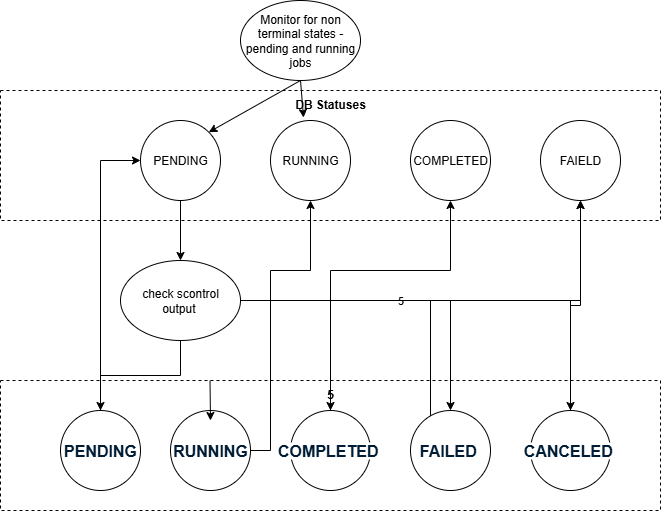

The diagram above was exported from draw.io. Its source (the exported page's mxGraphModel, read from the mxfile embedded in the PNG):
<mxGraphModel dx="1426" dy="743" grid="1" gridSize="10" guides="1" tooltips="1" connect="1" arrows="1" fold="1" page="1" pageScale="1" pageWidth="850" pageHeight="1100" math="0" shadow="0">
  <root>
    <mxCell id="0" />
    <mxCell id="1" parent="0" />
    <mxCell id="UWVL844DKC-ku1SjN_5m-24" value="&lt;b&gt;DB Statuses&lt;/b&gt;" style="rounded=0;whiteSpace=wrap;html=1;fillColor=none;dashed=1;align=center;verticalAlign=top;" vertex="1" parent="1">
      <mxGeometry x="110" y="150" width="660" height="130" as="geometry" />
    </mxCell>
    <mxCell id="UWVL844DKC-ku1SjN_5m-1" value="Monitor for non terminal states - pending and running jobs" style="ellipse;whiteSpace=wrap;html=1;" vertex="1" parent="1">
      <mxGeometry x="350" y="60" width="120" height="80" as="geometry" />
    </mxCell>
    <mxCell id="UWVL844DKC-ku1SjN_5m-2" value="PENDING" style="ellipse;whiteSpace=wrap;html=1;aspect=fixed;" vertex="1" parent="1">
      <mxGeometry x="250" y="180" width="80" height="80" as="geometry" />
    </mxCell>
    <mxCell id="UWVL844DKC-ku1SjN_5m-3" value="RUNNING" style="ellipse;whiteSpace=wrap;html=1;aspect=fixed;" vertex="1" parent="1">
      <mxGeometry x="380" y="180" width="80" height="80" as="geometry" />
    </mxCell>
    <mxCell id="UWVL844DKC-ku1SjN_5m-4" value="COMPLETED" style="ellipse;whiteSpace=wrap;html=1;aspect=fixed;" vertex="1" parent="1">
      <mxGeometry x="520" y="180" width="80" height="80" as="geometry" />
    </mxCell>
    <mxCell id="UWVL844DKC-ku1SjN_5m-5" value="" style="endArrow=classic;html=1;rounded=0;exitX=0.5;exitY=1;exitDx=0;exitDy=0;entryX=1;entryY=0;entryDx=0;entryDy=0;" edge="1" parent="1" source="UWVL844DKC-ku1SjN_5m-1" target="UWVL844DKC-ku1SjN_5m-2">
      <mxGeometry width="50" height="50" relative="1" as="geometry">
        <mxPoint x="400" y="410" as="sourcePoint" />
        <mxPoint x="450" y="360" as="targetPoint" />
      </mxGeometry>
    </mxCell>
    <mxCell id="UWVL844DKC-ku1SjN_5m-7" value="" style="endArrow=classic;html=1;rounded=0;exitX=0.5;exitY=1;exitDx=0;exitDy=0;entryX=0.413;entryY=-0.037;entryDx=0;entryDy=0;entryPerimeter=0;" edge="1" parent="1" source="UWVL844DKC-ku1SjN_5m-1" target="UWVL844DKC-ku1SjN_5m-3">
      <mxGeometry width="50" height="50" relative="1" as="geometry">
        <mxPoint x="572" y="110" as="sourcePoint" />
        <mxPoint x="480" y="162" as="targetPoint" />
      </mxGeometry>
    </mxCell>
    <mxCell id="UWVL844DKC-ku1SjN_5m-32" style="edgeStyle=orthogonalEdgeStyle;rounded=0;orthogonalLoop=1;jettySize=auto;html=1;" edge="1" parent="1" source="UWVL844DKC-ku1SjN_5m-9" target="UWVL844DKC-ku1SjN_5m-13">
      <mxGeometry relative="1" as="geometry" />
    </mxCell>
    <mxCell id="UWVL844DKC-ku1SjN_5m-33" value="5" style="edgeStyle=orthogonalEdgeStyle;rounded=0;orthogonalLoop=1;jettySize=auto;html=1;entryX=0.5;entryY=0;entryDx=0;entryDy=0;" edge="1" parent="1" source="UWVL844DKC-ku1SjN_5m-9" target="UWVL844DKC-ku1SjN_5m-14">
      <mxGeometry relative="1" as="geometry" />
    </mxCell>
    <mxCell id="UWVL844DKC-ku1SjN_5m-34" style="edgeStyle=orthogonalEdgeStyle;rounded=0;orthogonalLoop=1;jettySize=auto;html=1;entryX=0.5;entryY=0;entryDx=0;entryDy=0;" edge="1" parent="1" source="UWVL844DKC-ku1SjN_5m-9" target="UWVL844DKC-ku1SjN_5m-15">
      <mxGeometry relative="1" as="geometry" />
    </mxCell>
    <mxCell id="UWVL844DKC-ku1SjN_5m-9" value="check scontrol &lt;br&gt;output&amp;nbsp;" style="ellipse;whiteSpace=wrap;html=1;" vertex="1" parent="1">
      <mxGeometry x="230" y="320" width="120" height="80" as="geometry" />
    </mxCell>
    <mxCell id="UWVL844DKC-ku1SjN_5m-10" value="" style="endArrow=classic;html=1;rounded=0;exitX=0.5;exitY=1;exitDx=0;exitDy=0;entryX=0.5;entryY=0;entryDx=0;entryDy=0;" edge="1" parent="1" source="UWVL844DKC-ku1SjN_5m-2" target="UWVL844DKC-ku1SjN_5m-9">
      <mxGeometry width="50" height="50" relative="1" as="geometry">
        <mxPoint x="336" y="268" as="sourcePoint" />
        <mxPoint x="244" y="320" as="targetPoint" />
      </mxGeometry>
    </mxCell>
    <mxCell id="UWVL844DKC-ku1SjN_5m-36" style="edgeStyle=orthogonalEdgeStyle;rounded=0;orthogonalLoop=1;jettySize=auto;html=1;entryX=0.5;entryY=1;entryDx=0;entryDy=0;" edge="1" parent="1" source="UWVL844DKC-ku1SjN_5m-14" target="UWVL844DKC-ku1SjN_5m-22">
      <mxGeometry relative="1" as="geometry">
        <Array as="points">
          <mxPoint x="540" y="360" />
          <mxPoint x="690" y="360" />
        </Array>
      </mxGeometry>
    </mxCell>
    <mxCell id="UWVL844DKC-ku1SjN_5m-37" style="edgeStyle=orthogonalEdgeStyle;rounded=0;orthogonalLoop=1;jettySize=auto;html=1;entryX=0.5;entryY=1;entryDx=0;entryDy=0;" edge="1" parent="1" source="UWVL844DKC-ku1SjN_5m-15" target="UWVL844DKC-ku1SjN_5m-22">
      <mxGeometry relative="1" as="geometry" />
    </mxCell>
    <mxCell id="UWVL844DKC-ku1SjN_5m-22" value="FAIELD" style="ellipse;whiteSpace=wrap;html=1;aspect=fixed;" vertex="1" parent="1">
      <mxGeometry x="650" y="180" width="80" height="80" as="geometry" />
    </mxCell>
    <mxCell id="UWVL844DKC-ku1SjN_5m-40" value="5" style="group" vertex="1" connectable="0" parent="1">
      <mxGeometry x="110" y="440" width="660" height="130" as="geometry" />
    </mxCell>
    <mxCell id="UWVL844DKC-ku1SjN_5m-27" value="5" style="rounded=0;whiteSpace=wrap;html=1;fillColor=none;dashed=1;align=center;verticalAlign=top;" vertex="1" parent="UWVL844DKC-ku1SjN_5m-40">
      <mxGeometry width="660" height="130" as="geometry" />
    </mxCell>
    <mxCell id="UWVL844DKC-ku1SjN_5m-31" style="edgeStyle=orthogonalEdgeStyle;rounded=0;orthogonalLoop=1;jettySize=auto;html=1;" edge="1" parent="UWVL844DKC-ku1SjN_5m-40" source="UWVL844DKC-ku1SjN_5m-9" target="UWVL844DKC-ku1SjN_5m-11">
      <mxGeometry relative="1" as="geometry" />
    </mxCell>
    <mxCell id="UWVL844DKC-ku1SjN_5m-11" value="&lt;strong style=&quot;color: rgb(0, 29, 53); font-family: Arial, sans-serif; font-size: 16px; text-align: left; background-color: rgb(255, 255, 255);&quot; dir=&quot;ltr&quot;&gt;PENDING&lt;/strong&gt;" style="ellipse;whiteSpace=wrap;html=1;aspect=fixed;" vertex="1" parent="UWVL844DKC-ku1SjN_5m-40">
      <mxGeometry x="60" y="30" width="80" height="80" as="geometry" />
    </mxCell>
    <mxCell id="UWVL844DKC-ku1SjN_5m-12" value="&lt;strong style=&quot;color: rgb(0, 29, 53); font-family: Arial, sans-serif; font-size: 16px; text-align: left; background-color: rgb(255, 255, 255);&quot; dir=&quot;ltr&quot;&gt;RUNNING&lt;/strong&gt;" style="ellipse;whiteSpace=wrap;html=1;aspect=fixed;" vertex="1" parent="UWVL844DKC-ku1SjN_5m-40">
      <mxGeometry x="170" y="30" width="80" height="80" as="geometry" />
    </mxCell>
    <mxCell id="UWVL844DKC-ku1SjN_5m-13" value="&lt;strong style=&quot;color: rgb(0, 29, 53); font-family: Arial, sans-serif; font-size: 16px; text-align: left; background-color: rgb(255, 255, 255);&quot; dir=&quot;ltr&quot;&gt;COMPLETED&amp;nbsp;&lt;/strong&gt;" style="ellipse;whiteSpace=wrap;html=1;aspect=fixed;" vertex="1" parent="UWVL844DKC-ku1SjN_5m-40">
      <mxGeometry x="290" y="30" width="80" height="80" as="geometry" />
    </mxCell>
    <mxCell id="UWVL844DKC-ku1SjN_5m-14" value="&lt;strong style=&quot;color: rgb(0, 29, 53); font-family: Arial, sans-serif; font-size: 16px; text-align: left; background-color: rgb(255, 255, 255);&quot; dir=&quot;ltr&quot;&gt;FAILED&amp;nbsp;&lt;/strong&gt;" style="ellipse;whiteSpace=wrap;html=1;aspect=fixed;" vertex="1" parent="UWVL844DKC-ku1SjN_5m-40">
      <mxGeometry x="410" y="30" width="80" height="80" as="geometry" />
    </mxCell>
    <mxCell id="UWVL844DKC-ku1SjN_5m-15" value="&lt;strong style=&quot;color: rgb(0, 29, 53); font-family: Arial, sans-serif; font-size: 16px; text-align: left; background-color: rgb(255, 255, 255);&quot; dir=&quot;ltr&quot;&gt;CANCELED&amp;nbsp;&lt;/strong&gt;" style="ellipse;whiteSpace=wrap;html=1;aspect=fixed;" vertex="1" parent="UWVL844DKC-ku1SjN_5m-40">
      <mxGeometry x="530" y="30" width="80" height="80" as="geometry" />
    </mxCell>
    <mxCell id="UWVL844DKC-ku1SjN_5m-16" value="" style="endArrow=classic;html=1;rounded=0;exitX=0.5;exitY=1;exitDx=0;exitDy=0;" edge="1" parent="UWVL844DKC-ku1SjN_5m-40">
      <mxGeometry width="50" height="50" relative="1" as="geometry">
        <mxPoint x="209.5" as="sourcePoint" />
        <mxPoint x="210" y="40" as="targetPoint" />
      </mxGeometry>
    </mxCell>
    <mxCell id="UWVL844DKC-ku1SjN_5m-41" style="edgeStyle=orthogonalEdgeStyle;rounded=0;orthogonalLoop=1;jettySize=auto;html=1;" edge="1" parent="1" source="UWVL844DKC-ku1SjN_5m-13" target="UWVL844DKC-ku1SjN_5m-4">
      <mxGeometry relative="1" as="geometry">
        <Array as="points">
          <mxPoint x="440" y="330" />
          <mxPoint x="560" y="330" />
        </Array>
      </mxGeometry>
    </mxCell>
    <mxCell id="UWVL844DKC-ku1SjN_5m-42" style="edgeStyle=orthogonalEdgeStyle;rounded=0;orthogonalLoop=1;jettySize=auto;html=1;entryX=0.5;entryY=1;entryDx=0;entryDy=0;" edge="1" parent="1" source="UWVL844DKC-ku1SjN_5m-12" target="UWVL844DKC-ku1SjN_5m-3">
      <mxGeometry relative="1" as="geometry">
        <Array as="points">
          <mxPoint x="380" y="510" />
          <mxPoint x="380" y="330" />
          <mxPoint x="420" y="330" />
        </Array>
      </mxGeometry>
    </mxCell>
    <mxCell id="UWVL844DKC-ku1SjN_5m-43" style="edgeStyle=orthogonalEdgeStyle;rounded=0;orthogonalLoop=1;jettySize=auto;html=1;" edge="1" parent="1" source="UWVL844DKC-ku1SjN_5m-11" target="UWVL844DKC-ku1SjN_5m-2">
      <mxGeometry relative="1" as="geometry">
        <Array as="points">
          <mxPoint x="210" y="220" />
        </Array>
      </mxGeometry>
    </mxCell>
  </root>
</mxGraphModel>